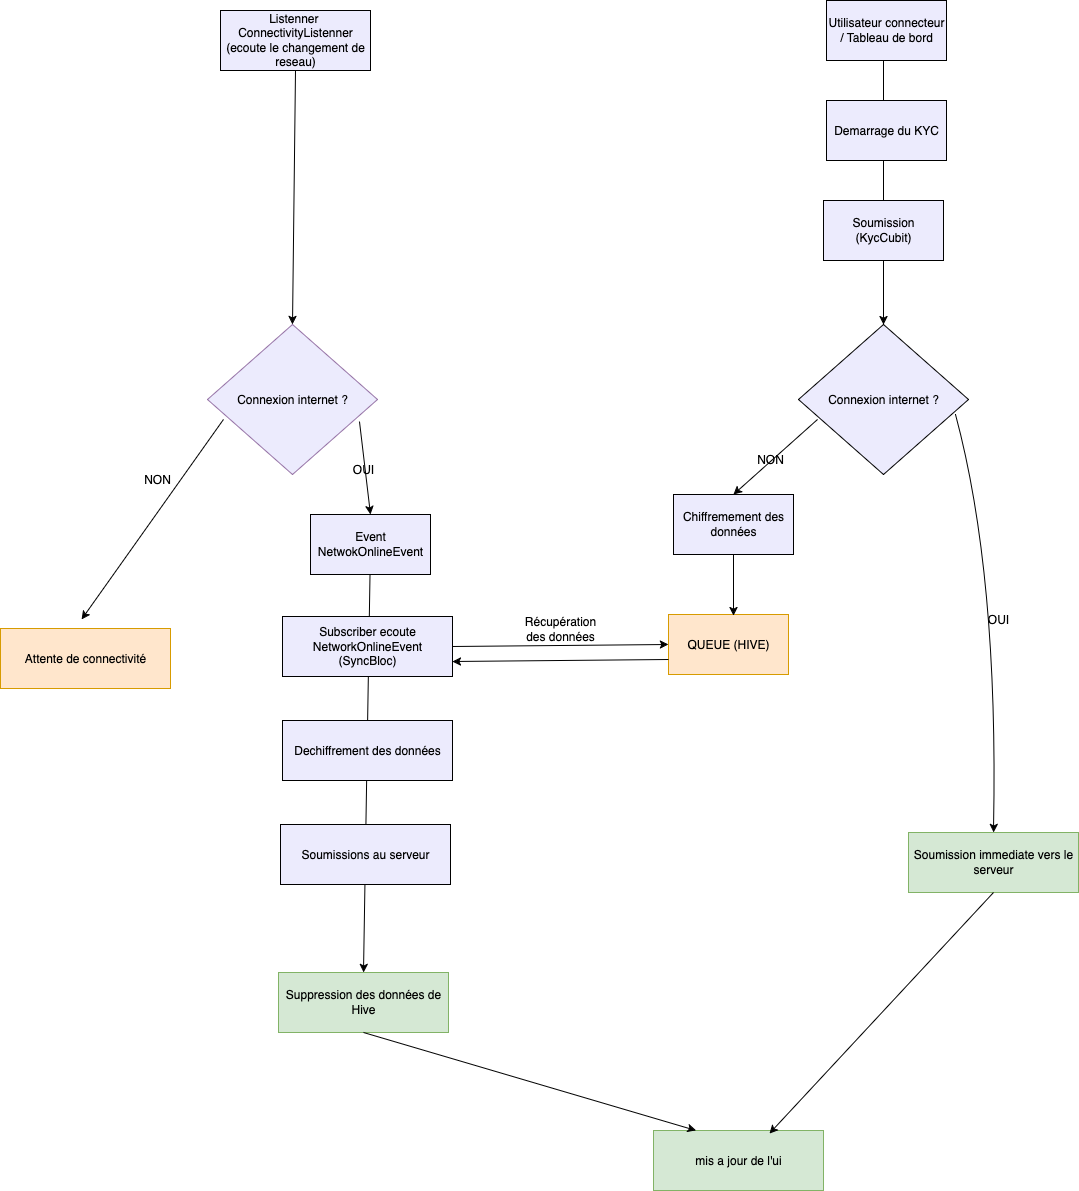

The diagram above was exported from draw.io. Its source (the exported page's mxGraphModel, read from the mxfile embedded in the PNG):
<mxGraphModel dx="3530" dy="1609" grid="0" gridSize="10" guides="1" tooltips="1" connect="1" arrows="1" fold="1" page="1" pageScale="1" pageWidth="827" pageHeight="1169" math="0" shadow="0">
  <root>
    <mxCell id="0" />
    <mxCell id="1" parent="0" />
    <mxCell id="bQHkxZnjNPi0eJyE-ra2-47" value="" style="endArrow=classic;html=1;rounded=0;exitX=0.894;exitY=0.647;exitDx=0;exitDy=0;exitPerimeter=0;entryX=0.5;entryY=0;entryDx=0;entryDy=0;" edge="1" parent="1" source="bQHkxZnjNPi0eJyE-ra2-20" target="bQHkxZnjNPi0eJyE-ra2-29">
      <mxGeometry width="50" height="50" relative="1" as="geometry">
        <mxPoint x="313" y="864" as="sourcePoint" />
        <mxPoint x="363" y="814" as="targetPoint" />
      </mxGeometry>
    </mxCell>
    <mxCell id="bQHkxZnjNPi0eJyE-ra2-43" value="" style="endArrow=classic;html=1;rounded=0;entryX=0.5;entryY=0;entryDx=0;entryDy=0;" edge="1" parent="1" source="bQHkxZnjNPi0eJyE-ra2-29" target="bQHkxZnjNPi0eJyE-ra2-39">
      <mxGeometry width="50" height="50" relative="1" as="geometry">
        <mxPoint x="313" y="1028" as="sourcePoint" />
        <mxPoint x="-127" y="947" as="targetPoint" />
      </mxGeometry>
    </mxCell>
    <mxCell id="bQHkxZnjNPi0eJyE-ra2-42" value="" style="endArrow=classic;html=1;rounded=0;" edge="1" parent="1">
      <mxGeometry width="50" height="50" relative="1" as="geometry">
        <mxPoint x="393" y="42" as="sourcePoint" />
        <mxPoint x="393" y="334" as="targetPoint" />
      </mxGeometry>
    </mxCell>
    <mxCell id="bQHkxZnjNPi0eJyE-ra2-1" value="Utilisateur connecteur / Tableau de bord" style="rounded=0;whiteSpace=wrap;html=1;fillColor=#ECEBFD;" vertex="1" parent="1">
      <mxGeometry x="336" y="10" width="120" height="60" as="geometry" />
    </mxCell>
    <mxCell id="bQHkxZnjNPi0eJyE-ra2-3" value="Demarrage du KYC" style="rounded=0;whiteSpace=wrap;html=1;fillColor=#ECEBFD;" vertex="1" parent="1">
      <mxGeometry x="336" y="110" width="120" height="60" as="geometry" />
    </mxCell>
    <mxCell id="bQHkxZnjNPi0eJyE-ra2-6" value="&lt;div&gt;Listenner&amp;nbsp;&lt;/div&gt;&lt;div&gt;ConnectivityListenner&lt;/div&gt;&lt;div&gt;(ecoute le changement de reseau)&lt;/div&gt;" style="rounded=0;whiteSpace=wrap;html=1;fillColor=#ECEBFD;" vertex="1" parent="1">
      <mxGeometry x="-270" y="20" width="150" height="60" as="geometry" />
    </mxCell>
    <mxCell id="bQHkxZnjNPi0eJyE-ra2-8" value="Connexion internet ?" style="rhombus;whiteSpace=wrap;html=1;fillColor=light-dark(#ecebfd, #131313);" vertex="1" parent="1">
      <mxGeometry x="308" y="334" width="170" height="150" as="geometry" />
    </mxCell>
    <mxCell id="bQHkxZnjNPi0eJyE-ra2-9" value="" style="curved=1;endArrow=classic;html=1;rounded=0;exitX=0.924;exitY=0.6;exitDx=0;exitDy=0;exitPerimeter=0;entryX=0.5;entryY=0;entryDx=0;entryDy=0;" edge="1" parent="1" source="bQHkxZnjNPi0eJyE-ra2-8" target="bQHkxZnjNPi0eJyE-ra2-34">
      <mxGeometry width="50" height="50" relative="1" as="geometry">
        <mxPoint x="508" y="634" as="sourcePoint" />
        <mxPoint x="503" y="1009" as="targetPoint" />
        <Array as="points">
          <mxPoint x="508" y="584" />
        </Array>
      </mxGeometry>
    </mxCell>
    <mxCell id="bQHkxZnjNPi0eJyE-ra2-13" value="NON" style="text;html=1;align=center;verticalAlign=middle;whiteSpace=wrap;rounded=0;" vertex="1" parent="1">
      <mxGeometry x="250" y="454" width="60" height="30" as="geometry" />
    </mxCell>
    <mxCell id="bQHkxZnjNPi0eJyE-ra2-14" value="OUI" style="text;html=1;align=center;verticalAlign=middle;whiteSpace=wrap;rounded=0;" vertex="1" parent="1">
      <mxGeometry x="478" y="614" width="60" height="30" as="geometry" />
    </mxCell>
    <mxCell id="bQHkxZnjNPi0eJyE-ra2-16" value="QUEUE (HIVE)" style="rounded=0;whiteSpace=wrap;html=1;fillColor=#ffe6cc;strokeColor=#d79b00;" vertex="1" parent="1">
      <mxGeometry x="178" y="624" width="120" height="60" as="geometry" />
    </mxCell>
    <mxCell id="bQHkxZnjNPi0eJyE-ra2-18" value="Chiffremement des données" style="rounded=0;whiteSpace=wrap;html=1;fillColor=#ECEBFD;" vertex="1" parent="1">
      <mxGeometry x="183" y="504" width="120" height="60" as="geometry" />
    </mxCell>
    <mxCell id="bQHkxZnjNPi0eJyE-ra2-20" value="Connexion internet ?" style="rhombus;whiteSpace=wrap;html=1;fillColor=#ECEBFD;strokeColor=#9673a6;" vertex="1" parent="1">
      <mxGeometry x="-283" y="334" width="170" height="150" as="geometry" />
    </mxCell>
    <mxCell id="bQHkxZnjNPi0eJyE-ra2-23" value="NON" style="text;html=1;align=center;verticalAlign=middle;whiteSpace=wrap;rounded=0;" vertex="1" parent="1">
      <mxGeometry x="-363" y="474" width="60" height="30" as="geometry" />
    </mxCell>
    <mxCell id="bQHkxZnjNPi0eJyE-ra2-24" value="OUI" style="text;html=1;align=center;verticalAlign=middle;whiteSpace=wrap;rounded=0;" vertex="1" parent="1">
      <mxGeometry x="-130" y="534" width="60" height="30" as="geometry" />
    </mxCell>
    <mxCell id="bQHkxZnjNPi0eJyE-ra2-29" value="Event NetwokOnlineEvent" style="rounded=0;whiteSpace=wrap;html=1;fillColor=#ECEBFD;" vertex="1" parent="1">
      <mxGeometry x="-180" y="524" width="120" height="60" as="geometry" />
    </mxCell>
    <mxCell id="bQHkxZnjNPi0eJyE-ra2-30" value="Subscriber ecoute NetworkOnlineEvent&lt;br&gt;(SyncBloc)" style="rounded=0;whiteSpace=wrap;html=1;fillColor=#ECEBFD;" vertex="1" parent="1">
      <mxGeometry x="-208" y="626" width="170" height="60" as="geometry" />
    </mxCell>
    <mxCell id="bQHkxZnjNPi0eJyE-ra2-32" value="Dechiffrement des données" style="rounded=0;whiteSpace=wrap;html=1;fillColor=#ECEBFD;" vertex="1" parent="1">
      <mxGeometry x="-208" y="730" width="170" height="60" as="geometry" />
    </mxCell>
    <mxCell id="bQHkxZnjNPi0eJyE-ra2-33" value="Soumissions au serveur" style="rounded=0;whiteSpace=wrap;html=1;fillColor=#ECEBFD;" vertex="1" parent="1">
      <mxGeometry x="-210" y="834" width="170" height="60" as="geometry" />
    </mxCell>
    <mxCell id="bQHkxZnjNPi0eJyE-ra2-34" value="Soumission immediate vers le serveur" style="rounded=0;whiteSpace=wrap;html=1;fillColor=#d5e8d4;strokeColor=#82b366;" vertex="1" parent="1">
      <mxGeometry x="418" y="842" width="170" height="60" as="geometry" />
    </mxCell>
    <mxCell id="bQHkxZnjNPi0eJyE-ra2-39" value="Suppression des données de Hive" style="rounded=0;whiteSpace=wrap;html=1;fillColor=#d5e8d4;strokeColor=#82b366;" vertex="1" parent="1">
      <mxGeometry x="-212" y="982" width="170" height="60" as="geometry" />
    </mxCell>
    <mxCell id="bQHkxZnjNPi0eJyE-ra2-40" value="mis a jour de l'ui" style="rounded=0;whiteSpace=wrap;html=1;fillColor=#d5e8d4;strokeColor=#82b366;" vertex="1" parent="1">
      <mxGeometry x="163" y="1140" width="170" height="60" as="geometry" />
    </mxCell>
    <mxCell id="bQHkxZnjNPi0eJyE-ra2-41" value="" style="endArrow=classic;html=1;rounded=0;exitX=0.5;exitY=1;exitDx=0;exitDy=0;entryX=0.5;entryY=0;entryDx=0;entryDy=0;" edge="1" parent="1" source="bQHkxZnjNPi0eJyE-ra2-6" target="bQHkxZnjNPi0eJyE-ra2-20">
      <mxGeometry width="50" height="50" relative="1" as="geometry">
        <mxPoint x="424" y="608" as="sourcePoint" />
        <mxPoint x="-212" y="163" as="targetPoint" />
      </mxGeometry>
    </mxCell>
    <mxCell id="bQHkxZnjNPi0eJyE-ra2-45" value="" style="endArrow=classic;html=1;rounded=0;exitX=0.094;exitY=0.633;exitDx=0;exitDy=0;exitPerimeter=0;" edge="1" parent="1" source="bQHkxZnjNPi0eJyE-ra2-20">
      <mxGeometry width="50" height="50" relative="1" as="geometry">
        <mxPoint x="313" y="522" as="sourcePoint" />
        <mxPoint x="-409" y="629" as="targetPoint" />
      </mxGeometry>
    </mxCell>
    <mxCell id="bQHkxZnjNPi0eJyE-ra2-49" value="OUI" style="text;html=1;align=center;verticalAlign=middle;whiteSpace=wrap;rounded=0;" vertex="1" parent="1">
      <mxGeometry x="-157" y="464" width="60" height="30" as="geometry" />
    </mxCell>
    <mxCell id="bQHkxZnjNPi0eJyE-ra2-51" value="" style="endArrow=classic;html=1;rounded=0;exitX=1;exitY=0.5;exitDx=0;exitDy=0;entryX=0;entryY=0.5;entryDx=0;entryDy=0;" edge="1" parent="1" source="bQHkxZnjNPi0eJyE-ra2-30" target="bQHkxZnjNPi0eJyE-ra2-16">
      <mxGeometry width="50" height="50" relative="1" as="geometry">
        <mxPoint x="215" y="472" as="sourcePoint" />
        <mxPoint x="265" y="422" as="targetPoint" />
      </mxGeometry>
    </mxCell>
    <mxCell id="bQHkxZnjNPi0eJyE-ra2-52" value="" style="endArrow=classic;html=1;rounded=0;entryX=1;entryY=0.75;entryDx=0;entryDy=0;exitX=0;exitY=0.75;exitDx=0;exitDy=0;" edge="1" parent="1" source="bQHkxZnjNPi0eJyE-ra2-16" target="bQHkxZnjNPi0eJyE-ra2-30">
      <mxGeometry width="50" height="50" relative="1" as="geometry">
        <mxPoint x="215" y="472" as="sourcePoint" />
        <mxPoint x="265" y="422" as="targetPoint" />
      </mxGeometry>
    </mxCell>
    <mxCell id="bQHkxZnjNPi0eJyE-ra2-56" value="" style="endArrow=classic;html=1;rounded=0;exitX=0.5;exitY=1;exitDx=0;exitDy=0;entryX=0.682;entryY=0.05;entryDx=0;entryDy=0;entryPerimeter=0;" edge="1" parent="1" source="bQHkxZnjNPi0eJyE-ra2-34" target="bQHkxZnjNPi0eJyE-ra2-40">
      <mxGeometry width="50" height="50" relative="1" as="geometry">
        <mxPoint x="-50" y="1050" as="sourcePoint" />
        <mxPoint x="19" y="1189" as="targetPoint" />
      </mxGeometry>
    </mxCell>
    <mxCell id="bQHkxZnjNPi0eJyE-ra2-57" value="" style="endArrow=classic;html=1;rounded=0;exitX=0.5;exitY=1;exitDx=0;exitDy=0;entryX=0.25;entryY=0;entryDx=0;entryDy=0;" edge="1" parent="1" source="bQHkxZnjNPi0eJyE-ra2-39" target="bQHkxZnjNPi0eJyE-ra2-40">
      <mxGeometry width="50" height="50" relative="1" as="geometry">
        <mxPoint x="50" y="1239" as="sourcePoint" />
        <mxPoint x="119" y="1378" as="targetPoint" />
      </mxGeometry>
    </mxCell>
    <mxCell id="bQHkxZnjNPi0eJyE-ra2-58" value="" style="endArrow=classic;html=1;rounded=0;exitX=0.112;exitY=0.633;exitDx=0;exitDy=0;exitPerimeter=0;" edge="1" parent="1" source="bQHkxZnjNPi0eJyE-ra2-8">
      <mxGeometry width="50" height="50" relative="1" as="geometry">
        <mxPoint x="215" y="698" as="sourcePoint" />
        <mxPoint x="243" y="504" as="targetPoint" />
      </mxGeometry>
    </mxCell>
    <mxCell id="bQHkxZnjNPi0eJyE-ra2-59" value="" style="endArrow=classic;html=1;rounded=0;" edge="1" parent="1" source="bQHkxZnjNPi0eJyE-ra2-18">
      <mxGeometry width="50" height="50" relative="1" as="geometry">
        <mxPoint x="215" y="698" as="sourcePoint" />
        <mxPoint x="243" y="625" as="targetPoint" />
      </mxGeometry>
    </mxCell>
    <mxCell id="bQHkxZnjNPi0eJyE-ra2-61" value="Attente de connectivité" style="rounded=0;whiteSpace=wrap;html=1;fillColor=#ffe6cc;strokeColor=#d79b00;" vertex="1" parent="1">
      <mxGeometry x="-490" y="638" width="170" height="60" as="geometry" />
    </mxCell>
    <mxCell id="bQHkxZnjNPi0eJyE-ra2-62" value="Récupération des données" style="text;html=1;align=center;verticalAlign=middle;whiteSpace=wrap;rounded=0;" vertex="1" parent="1">
      <mxGeometry x="40" y="624" width="60" height="30" as="geometry" />
    </mxCell>
    <mxCell id="bQHkxZnjNPi0eJyE-ra2-5" value="&lt;div&gt;Soumission&lt;/div&gt;&lt;div&gt;(KycCubit)&lt;/div&gt;" style="rounded=0;whiteSpace=wrap;html=1;fillColor=#ECEBFD;" vertex="1" parent="1">
      <mxGeometry x="333" y="210" width="120" height="60" as="geometry" />
    </mxCell>
  </root>
</mxGraphModel>